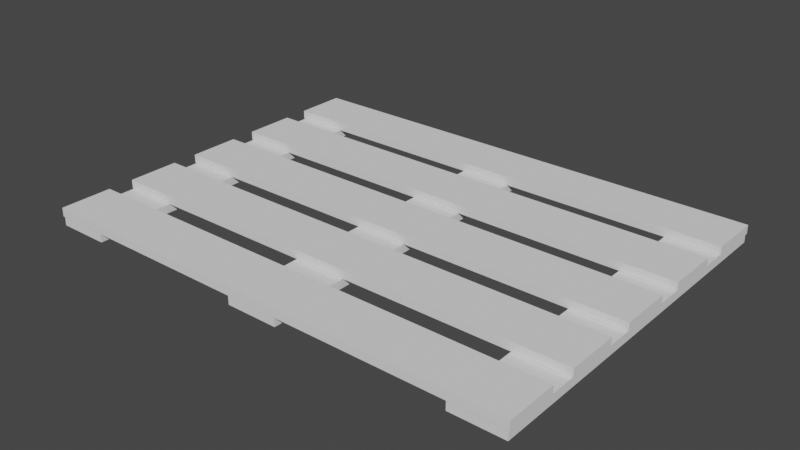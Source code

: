# Source: pallet.blend  (saved by Blender 2.90.8; exported with 4.5.12 LTS)
import bpy
from mathutils import Matrix  # noqa: F401  (used for matrix-valued properties, if any)

bpy.ops.wm.read_factory_settings(use_empty=True)
scene = bpy.context.scene
scene.name = 'Scene'

# ---- collections
col_collection = bpy.data.collections.new('Collection'); scene.collection.children.link(col_collection)

# ---- world
world_world = bpy.data.worlds.new('World'); scene.world = world_world
world_world.use_nodes = True; world_world.node_tree.nodes.clear()
_N = world_world.node_tree.nodes; _L = world_world.node_tree.links
n0 = _N.new('ShaderNodeOutputWorld'); n0.name = 'World Output'; n0.location = (300, 300)
n1 = _N.new('ShaderNodeBackground'); n1.name = 'Background'; n1.location = (10, 300)
n1.inputs[0].default_value = (0.05088, 0.05088, 0.05088, 1.0)
_L.new(n1.outputs[0], n0.inputs[0])
n0.is_active_output = True
world_world.color = (0.05088, 0.05088, 0.05088)
world_world.use_sun_shadow = False
world_world.sun_shadow_jitter_overblur = 0.0

# ---- meshes
me_x = bpy.data.meshes.new('Куб')
me_x.from_pydata([(-1.956, 0.1505, -1.405), (-1.956, 0.08184, -1.405), (-1.956, 0.1505, -0.9902), (-1.956, 0.08184, -0.9902), (1.956, 0.1505, -1.405), (1.956, 0.08184, -1.405), (1.956, 0.1505, -0.9902), (1.956, 0.08184, -0.9902), (-1.956, 0.1505, -0.7827), (-1.956, 0.08184, -0.7827), (-1.956, 0.1505, -0.3677), (-1.956, 0.08184, -0.3677), (1.956, 0.1505, -0.7827), (1.956, 0.08184, -0.7827), (1.956, 0.1505, -0.3677), (1.956, 0.08184, -0.3677), (-1.956, 0.1505, -0.1602), (-1.956, 0.08184, -0.1602), (-1.956, 0.1505, 0.2548), (-1.956, 0.08184, 0.2548), (1.956, 0.1505, -0.1602), (1.956, 0.08184, -0.1602), (1.956, 0.1505, 0.2548), (1.956, 0.08184, 0.2548), (-1.956, 0.1505, 0.4623), (-1.956, 0.08184, 0.4623), (-1.956, 0.1505, 0.8773), (-1.956, 0.08184, 0.8773), (1.956, 0.1505, 0.4623), (1.956, 0.08184, 0.4623), (1.956, 0.1505, 0.8773), (1.956, 0.08184, 0.8773), (-1.956, 0.1505, 1.085), (-1.956, 0.08184, 1.085), (-1.956, 0.1505, 1.5), (-1.956, 0.08184, 1.5), (1.956, 0.1505, 1.085), (1.956, 0.08184, 1.085), (1.956, 0.1505, 1.5), (1.956, 0.08184, 1.5), (1.948, 0.07961, -1.403), (1.948, 0.01096, -1.403), (1.533, 0.07961, -1.403), (1.533, 0.01096, -1.403), (1.948, 0.07961, 1.496), (1.948, 0.01096, 1.496), (1.533, 0.07961, 1.496), (1.533, 0.01096, 1.496), (0.2024, 0.07961, -1.403), (0.2024, 0.01096, -1.403), (-0.2126, 0.07961, -1.403), (-0.2126, 0.01096, -1.403), (0.2024, 0.07961, 1.496), (0.2024, 0.01096, 1.496), (-0.2126, 0.07961, 1.496), (-0.2126, 0.01096, 1.496), (-1.531, 0.07961, -1.403), (-1.531, 0.01096, -1.403), (-1.946, 0.07961, -1.403), (-1.946, 0.01096, -1.403), (-1.531, 0.07961, 1.496), (-1.531, 0.01096, 1.496), (-1.946, 0.07961, 1.496), (-1.946, 0.01096, 1.496)], [], [(0, 1, 3, 2), (2, 3, 7, 6), (6, 7, 5, 4), (4, 5, 1, 0), (2, 6, 4, 0), (7, 3, 1, 5), (8, 9, 11, 10), (10, 11, 15, 14), (14, 15, 13, 12), (12, 13, 9, 8), (10, 14, 12, 8), (15, 11, 9, 13), (16, 17, 19, 18), (18, 19, 23, 22), (22, 23, 21, 20), (20, 21, 17, 16), (18, 22, 20, 16), (23, 19, 17, 21), (24, 25, 27, 26), (26, 27, 31, 30), (30, 31, 29, 28), (28, 29, 25, 24), (26, 30, 28, 24), (31, 27, 25, 29), (32, 33, 35, 34), (34, 35, 39, 38), (38, 39, 37, 36), (36, 37, 33, 32), (34, 38, 36, 32), (39, 35, 33, 37), (40, 41, 43, 42), (42, 43, 47, 46), (46, 47, 45, 44), (44, 45, 41, 40), (42, 46, 44, 40), (47, 43, 41, 45), (48, 49, 51, 50), (50, 51, 55, 54), (54, 55, 53, 52), (52, 53, 49, 48), (50, 54, 52, 48), (55, 51, 49, 53), (56, 57, 59, 58), (58, 59, 63, 62), (62, 63, 61, 60), (60, 61, 57, 56), (58, 62, 60, 56), (63, 59, 57, 61)])
_uv = me_x.uv_layers.new(name='UVКарта')
_uv.uv.foreach_set('vector', [0.375, 0.0, 0.625, 0.0, 0.625, 0.25, 0.375, 0.25, 0.375, 0.25, 0.625, 0.25, 0.625, 0.5, 0.375, 0.5, 0.375, 0.5, 0.625, 0.5, 0.625, 0.75, 0.375, 0.75, 0.375, 0.75, 0.625, 0.75, 0.625, 1.0, 0.375, 1.0, 0.125, 0.5, 0.375, 0.5, 0.375, 0.75, 0.125, 0.75, 0.625, 0.5, 0.875, 0.5, 0.875, 0.75, 0.625, 0.75, 0.375, 0.0, 0.625, 0.0, 0.625, 0.25, 0.375, 0.25, 0.375, 0.25, 0.625, 0.25, 0.625, 0.5, 0.375, 0.5, 0.375, 0.5, 0.625, 0.5, 0.625, 0.75, 0.375, 0.75, 0.375, 0.75, 0.625, 0.75, 0.625, 1.0, 0.375, 1.0, 0.125, 0.5, 0.375, 0.5, 0.375, 0.75, 0.125, 0.75, 0.625, 0.5, 0.875, 0.5, 0.875, 0.75, 0.625, 0.75, 0.375, 0.0, 0.625, 0.0, 0.625, 0.25, 0.375, 0.25, 0.375, 0.25, 0.625, 0.25, 0.625, 0.5, 0.375, 0.5, 0.375, 0.5, 0.625, 0.5, 0.625, 0.75, 0.375, 0.75, 0.375, 0.75, 0.625, 0.75, 0.625, 1.0, 0.375, 1.0, 0.125, 0.5, 0.375, 0.5, 0.375, 0.75, 0.125, 0.75, 0.625, 0.5, 0.875, 0.5, 0.875, 0.75, 0.625, 0.75, 0.375, 0.0, 0.625, 0.0, 0.625, 0.25, 0.375, 0.25, 0.375, 0.25, 0.625, 0.25, 0.625, 0.5, 0.375, 0.5, 0.375, 0.5, 0.625, 0.5, 0.625, 0.75, 0.375, 0.75, 0.375, 0.75, 0.625, 0.75, 0.625, 1.0, 0.375, 1.0, 0.125, 0.5, 0.375, 0.5, 0.375, 0.75, 0.125, 0.75, 0.625, 0.5, 0.875, 0.5, 0.875, 0.75, 0.625, 0.75, 0.375, 0.0, 0.625, 0.0, 0.625, 0.25, 0.375, 0.25, 0.375, 0.25, 0.625, 0.25, 0.625, 0.5, 0.375, 0.5, 0.375, 0.5, 0.625, 0.5, 0.625, 0.75, 0.375, 0.75, 0.375, 0.75, 0.625, 0.75, 0.625, 1.0, 0.375, 1.0, 0.125, 0.5, 0.375, 0.5, 0.375, 0.75, 0.125, 0.75, 0.625, 0.5, 0.875, 0.5, 0.875, 0.75, 0.625, 0.75, 0.375, 0.0, 0.625, 0.0, 0.625, 0.25, 0.375, 0.25, 0.375, 0.25, 0.625, 0.25, 0.625, 0.5, 0.375, 0.5, 0.375, 0.5, 0.625, 0.5, 0.625, 0.75, 0.375, 0.75, 0.375, 0.75, 0.625, 0.75, 0.625, 1.0, 0.375, 1.0, 0.125, 0.5, 0.375, 0.5, 0.375, 0.75, 0.125, 0.75, 0.625, 0.5, 0.875, 0.5, 0.875, 0.75, 0.625, 0.75, 0.375, 0.0, 0.625, 0.0, 0.625, 0.25, 0.375, 0.25, 0.375, 0.25, 0.625, 0.25, 0.625, 0.5, 0.375, 0.5, 0.375, 0.5, 0.625, 0.5, 0.625, 0.75, 0.375, 0.75, 0.375, 0.75, 0.625, 0.75, 0.625, 1.0, 0.375, 1.0, 0.125, 0.5, 0.375, 0.5, 0.375, 0.75, 0.125, 0.75, 0.625, 0.5, 0.875, 0.5, 0.875, 0.75, 0.625, 0.75, 0.375, 0.0, 0.625, 0.0, 0.625, 0.25, 0.375, 0.25, 0.375, 0.25, 0.625, 0.25, 0.625, 0.5, 0.375, 0.5, 0.375, 0.5, 0.625, 0.5, 0.625, 0.75, 0.375, 0.75, 0.375, 0.75, 0.625, 0.75, 0.625, 1.0, 0.375, 1.0, 0.125, 0.5, 0.375, 0.5, 0.375, 0.75, 0.125, 0.75, 0.625, 0.5, 0.875, 0.5, 0.875, 0.75, 0.625, 0.75])
me_x.use_remesh_fix_poles = True
me_x.use_remesh_preserve_attributes = False
me_x.use_mirror_vertex_groups = False
me_x.update()

# ---- objects
ob_x = bpy.data.objects.new('Куб', me_x)

# ---- transforms, parenting, visibility, modifiers, constraints
ob_x.location = (0.0, 0.0, 0.0)
ob_x.rotation_euler = (1.571, 0.0, 0.0)
ob_x.lineart.crease_threshold = 0.0

# ---- collection membership
col_collection.objects.link(ob_x)

# ---- scene / render settings (as saved in the file)
scene.frame_start = 1; scene.frame_end = 250; scene.frame_set(1)
scene.render.engine = 'BLENDER_EEVEE_NEXT'
scene.cycles.use_denoising = False
scene.cycles.samples = 128
scene.cycles.sampling_pattern = 'TABULATED_SOBOL'
scene.cycles.use_adaptive_sampling = False
scene.cycles.use_light_tree = False
scene.view_settings.view_transform = 'Filmic'
bpy.context.view_layer.update()

# ---- added for rendering (the .blend has no active camera and no usable light): camera, sun
cam_auto = bpy.data.cameras.new('AutoCamera')
cam_auto.lens = 50.0
cam_auto.sensor_width = 36.0
cam_auto.clip_end = 1000.0
ob_auto_camera = bpy.data.objects.new('AutoCamera', cam_auto)
scene.collection.objects.link(ob_auto_camera)
ob_auto_camera.location = (4.51071, -5.46014, 3.68929)
ob_auto_camera.rotation_euler = (1.09748, -7.21219e-08, 0.694738)
scene.camera = ob_auto_camera
light_auto_sun = bpy.data.lights.new('AutoSun', 'SUN')
light_auto_sun.energy = 3.0
light_auto_sun.angle = 0.0523599
ob_auto_sun = bpy.data.objects.new('AutoSun', light_auto_sun)
scene.collection.objects.link(ob_auto_sun)
ob_auto_sun.rotation_euler = (0.872665, 0.174533, 0.523599)
bpy.context.view_layer.update()
